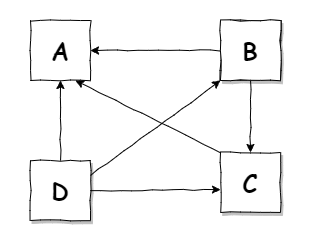

The diagram above was exported from draw.io. Its source (the exported page's mxGraphModel, read from the mxfile embedded in the PNG):
<mxGraphModel dx="960" dy="364" grid="1" gridSize="10" guides="1" tooltips="1" connect="1" arrows="1" fold="1" page="1" pageScale="1" pageWidth="850" pageHeight="1100" math="0" shadow="0">
  <root>
    <mxCell id="0" />
    <mxCell id="1" parent="0" />
    <mxCell id="16" value="" style="rounded=0;whiteSpace=wrap;html=1;shadow=0;comic=1;fontFamily=Comic Sans MS;strokeColor=none;" vertex="1" parent="1">
      <mxGeometry x="320" y="50" width="310" height="240" as="geometry" />
    </mxCell>
    <mxCell id="2" value="&lt;h1&gt;A&lt;/h1&gt;" style="whiteSpace=wrap;html=1;aspect=fixed;fontFamily=Comic Sans MS;comic=1;" vertex="1" parent="1">
      <mxGeometry x="350" y="70" width="60" height="60" as="geometry" />
    </mxCell>
    <mxCell id="6" value="&lt;h1&gt;B&lt;/h1&gt;" style="whiteSpace=wrap;html=1;aspect=fixed;fontFamily=Comic Sans MS;comic=1;" vertex="1" parent="1">
      <mxGeometry x="540" y="70" width="60" height="60" as="geometry" />
    </mxCell>
    <mxCell id="7" value="&lt;h1&gt;C&lt;/h1&gt;" style="whiteSpace=wrap;html=1;aspect=fixed;fontFamily=Comic Sans MS;comic=1;shadow=1;" vertex="1" parent="1">
      <mxGeometry x="540" y="202" width="60" height="60" as="geometry" />
    </mxCell>
    <mxCell id="8" value="&lt;h1&gt;D&lt;/h1&gt;" style="whiteSpace=wrap;html=1;aspect=fixed;fontFamily=Comic Sans MS;comic=1;shadow=1;" vertex="1" parent="1">
      <mxGeometry x="350" y="210" width="60" height="60" as="geometry" />
    </mxCell>
    <mxCell id="9" value="" style="endArrow=classic;html=1;fontFamily=Comic Sans MS;exitX=0;exitY=0.5;exitDx=0;exitDy=0;entryX=1;entryY=0.5;entryDx=0;entryDy=0;comic=1;" edge="1" parent="1" source="6" target="2">
      <mxGeometry width="50" height="50" relative="1" as="geometry">
        <mxPoint x="490" y="180" as="sourcePoint" />
        <mxPoint x="540" y="130" as="targetPoint" />
      </mxGeometry>
    </mxCell>
    <mxCell id="10" value="" style="endArrow=classic;html=1;fontFamily=Comic Sans MS;exitX=0.5;exitY=1;exitDx=0;exitDy=0;entryX=0.5;entryY=0;entryDx=0;entryDy=0;comic=1;" edge="1" parent="1" source="6" target="7">
      <mxGeometry width="50" height="50" relative="1" as="geometry">
        <mxPoint x="550" y="100" as="sourcePoint" />
        <mxPoint x="420" y="110" as="targetPoint" />
      </mxGeometry>
    </mxCell>
    <mxCell id="11" value="" style="endArrow=classic;html=1;fontFamily=Comic Sans MS;exitX=0;exitY=0;exitDx=0;exitDy=0;entryX=0.75;entryY=1;entryDx=0;entryDy=0;comic=1;" edge="1" parent="1" source="7" target="2">
      <mxGeometry width="50" height="50" relative="1" as="geometry">
        <mxPoint x="450" y="190" as="sourcePoint" />
        <mxPoint x="500" y="140" as="targetPoint" />
      </mxGeometry>
    </mxCell>
    <mxCell id="12" value="" style="endArrow=classic;html=1;fontFamily=Comic Sans MS;entryX=0.5;entryY=1;entryDx=0;entryDy=0;exitX=0.5;exitY=0;exitDx=0;exitDy=0;comic=1;" edge="1" parent="1" source="8" target="2">
      <mxGeometry width="50" height="50" relative="1" as="geometry">
        <mxPoint x="450" y="270" as="sourcePoint" />
        <mxPoint x="500" y="220" as="targetPoint" />
      </mxGeometry>
    </mxCell>
    <mxCell id="13" value="" style="endArrow=classic;html=1;fontFamily=Comic Sans MS;exitX=1;exitY=0.25;exitDx=0;exitDy=0;entryX=0;entryY=1;entryDx=0;entryDy=0;comic=1;" edge="1" parent="1" source="8" target="6">
      <mxGeometry width="50" height="50" relative="1" as="geometry">
        <mxPoint x="470" y="270" as="sourcePoint" />
        <mxPoint x="520" y="220" as="targetPoint" />
      </mxGeometry>
    </mxCell>
    <mxCell id="14" value="" style="endArrow=classic;html=1;fontFamily=Comic Sans MS;exitX=1;exitY=0.5;exitDx=0;exitDy=0;entryX=0;entryY=0.617;entryDx=0;entryDy=0;entryPerimeter=0;comic=1;" edge="1" parent="1" source="8" target="7">
      <mxGeometry width="50" height="50" relative="1" as="geometry">
        <mxPoint x="470" y="300" as="sourcePoint" />
        <mxPoint x="520" y="250" as="targetPoint" />
      </mxGeometry>
    </mxCell>
    <mxCell id="15" value="&lt;h1&gt;B&lt;/h1&gt;" style="whiteSpace=wrap;html=1;aspect=fixed;fontFamily=Comic Sans MS;comic=1;shadow=1;" vertex="1" parent="1">
      <mxGeometry x="540" y="70" width="60" height="60" as="geometry" />
    </mxCell>
  </root>
</mxGraphModel>